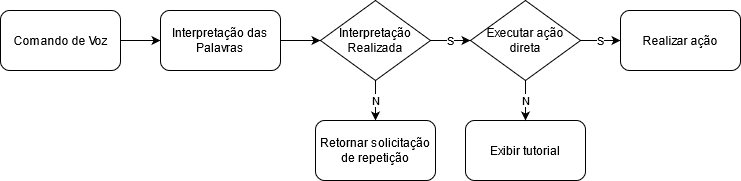

The diagram above was exported from draw.io. Its source (the exported page's mxGraphModel, read from the mxfile embedded in the PNG):
<mxGraphModel dx="868" dy="468" grid="1" gridSize="10" guides="1" tooltips="1" connect="1" arrows="1" fold="1" page="1" pageScale="1" pageWidth="827" pageHeight="1169" math="0" shadow="0">
  <root>
    <mxCell id="0" />
    <mxCell id="1" parent="0" />
    <mxCell id="GgIEFtXdIj4C5A707Rtn-8" style="edgeStyle=orthogonalEdgeStyle;rounded=0;orthogonalLoop=1;jettySize=auto;html=1;entryX=0;entryY=0.5;entryDx=0;entryDy=0;" edge="1" parent="1" source="GgIEFtXdIj4C5A707Rtn-1" target="GgIEFtXdIj4C5A707Rtn-2">
      <mxGeometry relative="1" as="geometry" />
    </mxCell>
    <mxCell id="GgIEFtXdIj4C5A707Rtn-1" value="Comando de Voz" style="rounded=1;whiteSpace=wrap;html=1;" vertex="1" parent="1">
      <mxGeometry x="50" y="160" width="120" height="60" as="geometry" />
    </mxCell>
    <mxCell id="GgIEFtXdIj4C5A707Rtn-9" style="edgeStyle=orthogonalEdgeStyle;rounded=0;orthogonalLoop=1;jettySize=auto;html=1;entryX=0;entryY=0.5;entryDx=0;entryDy=0;" edge="1" parent="1" source="GgIEFtXdIj4C5A707Rtn-2" target="GgIEFtXdIj4C5A707Rtn-4">
      <mxGeometry relative="1" as="geometry" />
    </mxCell>
    <mxCell id="GgIEFtXdIj4C5A707Rtn-2" value="Interpretação das Palavras" style="rounded=1;whiteSpace=wrap;html=1;" vertex="1" parent="1">
      <mxGeometry x="210" y="160" width="120" height="60" as="geometry" />
    </mxCell>
    <mxCell id="GgIEFtXdIj4C5A707Rtn-10" value="S" style="edgeStyle=orthogonalEdgeStyle;rounded=0;orthogonalLoop=1;jettySize=auto;html=1;exitX=1;exitY=0.5;exitDx=0;exitDy=0;entryX=0;entryY=0.5;entryDx=0;entryDy=0;" edge="1" parent="1" source="GgIEFtXdIj4C5A707Rtn-4" target="GgIEFtXdIj4C5A707Rtn-7">
      <mxGeometry relative="1" as="geometry" />
    </mxCell>
    <mxCell id="GgIEFtXdIj4C5A707Rtn-12" value="N" style="edgeStyle=orthogonalEdgeStyle;rounded=0;orthogonalLoop=1;jettySize=auto;html=1;entryX=0.5;entryY=0;entryDx=0;entryDy=0;" edge="1" parent="1" source="GgIEFtXdIj4C5A707Rtn-4" target="GgIEFtXdIj4C5A707Rtn-11">
      <mxGeometry relative="1" as="geometry" />
    </mxCell>
    <mxCell id="GgIEFtXdIj4C5A707Rtn-4" value="Interpretação Realizada" style="rhombus;whiteSpace=wrap;html=1;" vertex="1" parent="1">
      <mxGeometry x="370" y="150" width="110" height="80" as="geometry" />
    </mxCell>
    <mxCell id="GgIEFtXdIj4C5A707Rtn-5" value="Realizar ação" style="rounded=1;whiteSpace=wrap;html=1;" vertex="1" parent="1">
      <mxGeometry x="670" y="160" width="120" height="60" as="geometry" />
    </mxCell>
    <mxCell id="GgIEFtXdIj4C5A707Rtn-6" value="Exibir tutorial" style="rounded=1;whiteSpace=wrap;html=1;" vertex="1" parent="1">
      <mxGeometry x="515" y="270" width="120" height="60" as="geometry" />
    </mxCell>
    <mxCell id="GgIEFtXdIj4C5A707Rtn-13" value="S" style="edgeStyle=orthogonalEdgeStyle;rounded=0;orthogonalLoop=1;jettySize=auto;html=1;entryX=0;entryY=0.5;entryDx=0;entryDy=0;" edge="1" parent="1" source="GgIEFtXdIj4C5A707Rtn-7" target="GgIEFtXdIj4C5A707Rtn-5">
      <mxGeometry relative="1" as="geometry" />
    </mxCell>
    <mxCell id="GgIEFtXdIj4C5A707Rtn-14" value="N" style="edgeStyle=orthogonalEdgeStyle;rounded=0;orthogonalLoop=1;jettySize=auto;html=1;entryX=0.5;entryY=0;entryDx=0;entryDy=0;" edge="1" parent="1" source="GgIEFtXdIj4C5A707Rtn-7" target="GgIEFtXdIj4C5A707Rtn-6">
      <mxGeometry relative="1" as="geometry" />
    </mxCell>
    <mxCell id="GgIEFtXdIj4C5A707Rtn-7" value="Executar ação direta" style="rhombus;whiteSpace=wrap;html=1;" vertex="1" parent="1">
      <mxGeometry x="520" y="150" width="110" height="80" as="geometry" />
    </mxCell>
    <mxCell id="GgIEFtXdIj4C5A707Rtn-11" value="Retornar solicitação de repetição" style="rounded=1;whiteSpace=wrap;html=1;" vertex="1" parent="1">
      <mxGeometry x="365" y="270" width="120" height="60" as="geometry" />
    </mxCell>
  </root>
</mxGraphModel>